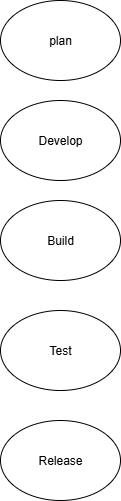

The diagram above was exported from draw.io. Its source (the exported page's mxGraphModel, read from the mxfile embedded in the PNG):
<mxGraphModel dx="1042" dy="562" grid="1" gridSize="10" guides="1" tooltips="1" connect="1" arrows="1" fold="1" page="1" pageScale="1" pageWidth="827" pageHeight="1169" math="0" shadow="0">
  <root>
    <mxCell id="0" />
    <mxCell id="1" parent="0" />
    <mxCell id="k5pEezCqgkIDUd8vAXym-1" value="plan" style="ellipse;whiteSpace=wrap;html=1;" vertex="1" parent="1">
      <mxGeometry x="330" y="30" width="120" height="80" as="geometry" />
    </mxCell>
    <mxCell id="k5pEezCqgkIDUd8vAXym-2" value="Develop" style="ellipse;whiteSpace=wrap;html=1;" vertex="1" parent="1">
      <mxGeometry x="330" y="130" width="120" height="80" as="geometry" />
    </mxCell>
    <mxCell id="k5pEezCqgkIDUd8vAXym-3" value="Build" style="ellipse;whiteSpace=wrap;html=1;" vertex="1" parent="1">
      <mxGeometry x="330" y="230" width="120" height="80" as="geometry" />
    </mxCell>
    <mxCell id="k5pEezCqgkIDUd8vAXym-4" value="Test" style="ellipse;whiteSpace=wrap;html=1;" vertex="1" parent="1">
      <mxGeometry x="330" y="340" width="120" height="80" as="geometry" />
    </mxCell>
    <mxCell id="k5pEezCqgkIDUd8vAXym-5" value="Release" style="ellipse;whiteSpace=wrap;html=1;" vertex="1" parent="1">
      <mxGeometry x="330" y="450" width="120" height="80" as="geometry" />
    </mxCell>
  </root>
</mxGraphModel>